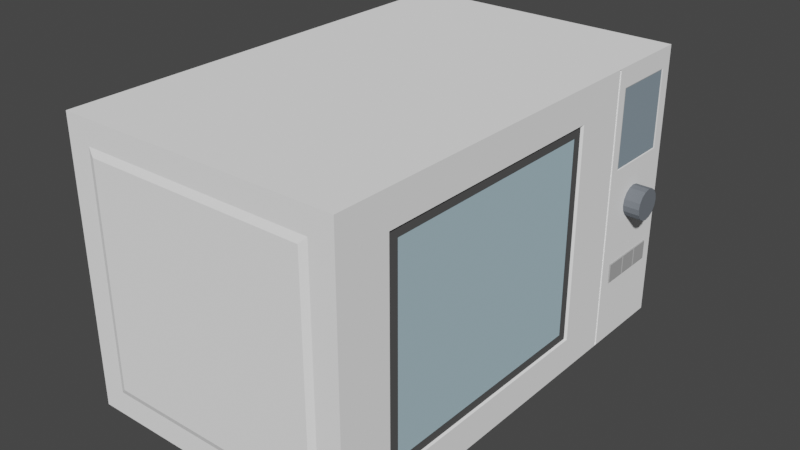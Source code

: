 # Source: Microwave.blend  (saved by Blender 2.81.16; exported with 4.5.12 LTS)
import bpy
from mathutils import Matrix  # noqa: F401  (used for matrix-valued properties, if any)

bpy.ops.wm.read_factory_settings(use_empty=True)
scene = bpy.context.scene
scene.name = 'Scene'

# ---- collections
col_collection = bpy.data.collections.new('Collection'); scene.collection.children.link(col_collection)

# ---- materials (node trees are filled in below, after node groups)
mat_body = bpy.data.materials.new('Body')
mat_body.use_transparent_shadow = False
mat_body.diffuse_color = (1.0, 1.0, 1.0, 1.0)
mat_body.metallic = 0.4021
mat_window = bpy.data.materials.new('Window')
mat_window.use_transparent_shadow = False
mat_window.diffuse_color = (0.4231, 0.5874, 0.6619, 1.0)
mat_window.roughness = 0.0
mat_window_frame = bpy.data.materials.new('Window Frame')
mat_window_frame.use_transparent_shadow = False
mat_window_frame.diffuse_color = (0.09463, 0.09463, 0.09463, 1.0)
mat_window_frame.roughness = 0.0
mat_window_frame.specular_intensity = 0.0
mat_interface = bpy.data.materials.new('Interface')
mat_interface.use_transparent_shadow = False
mat_interface.diffuse_color = (0.2613, 0.3309, 0.3844, 1.0)
mat_interface.roughness = 0.0
mat_buttons = bpy.data.materials.new('Buttons')
mat_buttons.use_transparent_shadow = False
mat_buttons.diffuse_color = (0.4109, 0.4109, 0.4109, 1.0)
mat_dial = bpy.data.materials.new('Dial')
mat_dial.use_transparent_shadow = False
mat_dial.diffuse_color = (0.1673, 0.1845, 0.2079, 1.0)

# ---- material node trees

# ---- world
world_world = bpy.data.worlds.new('World'); scene.world = world_world
world_world.use_nodes = True; world_world.node_tree.nodes.clear()
_N = world_world.node_tree.nodes; _L = world_world.node_tree.links
n0 = _N.new('ShaderNodeOutputWorld'); n0.name = 'World Output'; n0.location = (300, 300)
n1 = _N.new('ShaderNodeBackground'); n1.name = 'Background'; n1.location = (10, 300)
n1.inputs[0].default_value = (0.05088, 0.05088, 0.05088, 1.0)
_L.new(n1.outputs[0], n0.inputs[0])
n0.is_active_output = True
world_world.color = (0.05088, 0.05088, 0.05088)
world_world.use_sun_shadow = False
world_world.sun_shadow_jitter_overblur = 0.0

# ---- meshes
me_cube_001 = bpy.data.meshes.new('Cube.001')
me_cube_001.from_pydata([(-1.0, -1.0, -1.0), (-1.0, -1.0, 1.0), (-1.0, 1.0, -1.0), (-1.0, 1.0, 1.0), (0.9876, -0.7496, -0.7496), (0.9876, -0.7496, 0.7496), (1.0, 0.9893, -0.9893), (1.0, 0.9893, 0.9893), (-1.0, 0.5936, -1.0), (-1.0, 0.5936, 1.0), (0.9876, 0.3432, -0.7496), (0.9876, 0.3432, 0.7496), (0.9928, 0.6027, 0.9887), (1.0, -1.0, 1.0), (1.0, -1.0, -1.0), (0.9928, 0.6027, -0.9887), (0.9969, 0.6527, 0.3007), (0.9969, 0.9439, 0.3007), (0.9969, 0.9439, 0.851), (0.9969, 0.6547, 0.851), (1.0, 0.6352, 0.2833), (1.0, 0.9613, 0.2833), (1.0, 0.9613, 0.8684), (1.0, 0.6374, 0.8684), (1.0, 0.354, 0.7604), (1.0, -0.7604, 0.7604), (1.0, -0.7604, -0.7604), (1.0, 0.354, -0.7604), (1.0, 1.0, 1.0), (1.0, 1.0, -1.0), (0.9928, 0.595, -0.9964), (0.9928, 0.595, 0.9964), (1.0, 0.6459, 0.2939), (1.0, 0.9507, 0.2939), (1.0, 0.9507, 0.8577), (1.0, 0.648, 0.8577), (1.0, 0.5936, 1.0), (1.0, 0.5936, -1.0), (1.0, 0.6042, 0.9893), (1.0, 0.6042, -0.9893), (1.0, 0.9893, -0.4055), (1.0, 0.6042, -0.4055), (0.9928, 0.6027, -0.5492), (1.0, 0.6042, -0.5492), (1.0, 0.9893, -0.5492), (1.0, 0.657, -0.5492), (1.0, 0.657, -0.4055), (1.0, 0.7632, -0.5492), (1.0, 0.7632, -0.4055), (1.0, 0.8566, -0.5492), (1.0, 0.8566, -0.4055), (1.0, 0.9508, -0.4055), (1.0, 0.9508, -0.5492), (1.007, 0.6606, -0.409), (1.007, 0.6606, -0.5456), (1.007, 0.7597, -0.5456), (1.007, 0.7597, -0.409), (1.007, 0.7668, -0.409), (1.007, 0.7668, -0.5456), (1.007, 0.8531, -0.5456), (1.007, 0.8531, -0.409), (1.007, 0.8602, -0.409), (1.007, 0.8602, -0.5456), (1.007, 0.9473, -0.5456), (1.007, 0.9473, -0.409), (-0.7742, 1.0, -0.7742), (-0.7742, 1.0, 0.7742), (0.7742, 1.0, 0.7742), (0.7742, 1.0, -0.7742), (-0.7028, 1.012, -0.7028), (-0.7028, 1.012, 0.7028), (0.7028, 1.012, 0.7028), (0.7028, 1.012, -0.7028), (0.8289, -1.0, -0.8289), (0.8289, -1.0, 0.8289), (-0.8289, -1.0, 0.8289), (-0.8289, -1.0, -0.8289), (0.7799, -1.011, -0.7799), (0.7799, -1.011, 0.7799), (-0.7799, -1.011, 0.7799), (-0.7799, -1.011, -0.7799), (0.9876, 0.3039, -0.6899), (0.9876, 0.3039, 0.6899), (0.9876, -0.7104, 0.6899), (0.9876, -0.7104, -0.6899)], [], [(8, 9, 3, 2), (69, 70, 71, 72), (81, 82, 83, 84), (77, 78, 79, 80), (8, 37, 14, 0), (36, 9, 1, 13), (28, 3, 9, 36), (2, 29, 37, 8), (6, 44, 52, 49, 47, 45, 43, 39), (0, 1, 9, 8), (25, 24, 36, 13), (26, 25, 13, 14), (27, 26, 14, 37), (24, 27, 37, 36), (38, 20, 23, 22, 7), (19, 16, 17, 18), (17, 16, 32, 33), (18, 17, 33, 34), (19, 18, 34, 35), (16, 19, 35, 32), (5, 11, 24, 25), (4, 5, 25, 26), (10, 4, 26, 27), (11, 10, 27, 24), (7, 40, 44, 6, 29, 28), (6, 39, 37, 29), (38, 7, 28, 36), (15, 42, 12, 31, 30), (20, 21, 33, 32), (21, 22, 34, 33), (22, 23, 35, 34), (23, 20, 32, 35), (30, 31, 36, 37), (12, 42, 43, 41, 38), (15, 30, 37, 39), (31, 12, 38, 36), (41, 46, 48, 50, 51, 40, 7, 22, 21, 20, 38), (43, 45, 46, 41), (43, 42, 15, 39), (53, 54, 55, 56), (57, 58, 59, 60), (61, 62, 63, 64), (51, 52, 44, 40), (46, 45, 54, 53), (45, 47, 55, 54), (47, 48, 56, 55), (48, 46, 53, 56), (48, 47, 58, 57), (47, 49, 59, 58), (49, 50, 60, 59), (50, 48, 57, 60), (50, 49, 62, 61), (49, 52, 63, 62), (52, 51, 64, 63), (51, 50, 61, 64), (2, 3, 66, 65), (3, 28, 67, 66), (28, 29, 68, 67), (29, 2, 65, 68), (65, 66, 70, 69), (66, 67, 71, 70), (67, 68, 72, 71), (68, 65, 69, 72), (14, 13, 74, 73), (13, 1, 75, 74), (1, 0, 76, 75), (0, 14, 73, 76), (73, 74, 78, 77), (74, 75, 79, 78), (75, 76, 80, 79), (76, 73, 77, 80), (10, 11, 82, 81), (11, 5, 83, 82), (5, 4, 84, 83), (4, 10, 81, 84)])
me_cube_001.polygons.foreach_set('material_index', [0, 0, 1, 0, 0, 0, 0, 0, 0, 0, 0, 0, 0, 0, 0, 3, 0, 0, 0, 0, 0, 0, 0, 0, 0, 0, 0, 0, 0, 0, 0, 0, 0, 0, 0, 0, 0, 0, 0, 4, 4, 4, 0, 4, 4, 4, 4, 4, 4, 4, 4, 4, 4, 4, 4, 0, 0, 0, 0, 0, 0, 0, 0, 0, 0, 0, 0, 0, 0, 0, 0, 2, 2, 2, 2])
_uv = me_cube_001.uv_layers.new(name='UVMap')
_uv.uv.foreach_set('vector', [0.375, 0.1992, 0.625, 0.1992, 0.625, 0.25, 0.375, 0.25, 0.4122, 0.2872, 0.5878, 0.2872, 0.5878, 0.4628, 0.4122, 0.4628, 0.4138, 0.5896, 0.5862, 0.5896, 0.5862, 0.7112, 0.4138, 0.7112, 0.4025, 0.7775, 0.5975, 0.7775, 0.5975, 0.9725, 0.4025, 0.9725, 0.125, 0.5508, 0.375, 0.5508, 0.375, 0.75, 0.125, 0.75, 0.625, 0.5508, 0.875, 0.5508, 0.875, 0.75, 0.625, 0.75, 0.625, 0.5, 0.875, 0.5, 0.875, 0.5508, 0.625, 0.5508, 0.125, 0.5, 0.375, 0.5, 0.375, 0.5508, 0.125, 0.5508, 0.3763, 0.5013, 0.4314, 0.5013, 0.4314, 0.5061, 0.4314, 0.5179, 0.4314, 0.5296, 0.4314, 0.5429, 0.4314, 0.5495, 0.3763, 0.5495, 0.375, 0.0, 0.625, 0.0, 0.625, 0.1992, 0.375, 0.1992, 0.5951, 0.7201, 0.5951, 0.5808, 0.625, 0.5508, 0.625, 0.75, 0.4049, 0.7201, 0.5951, 0.7201, 0.625, 0.75, 0.375, 0.75, 0.4049, 0.5808, 0.4049, 0.7201, 0.375, 0.75, 0.375, 0.5508, 0.5951, 0.5808, 0.4049, 0.5808, 0.375, 0.5508, 0.625, 0.5508, 0.6237, 0.5495, 0.5354, 0.5456, 0.6086, 0.5453, 0.6086, 0.5048, 0.6237, 0.5013, 0.6064, 0.5432, 0.5376, 0.5434, 0.5376, 0.507, 0.6064, 0.507, 0.5376, 0.507, 0.5376, 0.5434, 0.5367, 0.5443, 0.5367, 0.5062, 0.6064, 0.507, 0.5376, 0.507, 0.5367, 0.5062, 0.6072, 0.5062, 0.6064, 0.5432, 0.6064, 0.507, 0.6072, 0.5062, 0.6072, 0.544, 0.5376, 0.5434, 0.6064, 0.5432, 0.6072, 0.544, 0.5367, 0.5443, 0.5937, 0.7187, 0.5937, 0.5821, 0.5951, 0.5808, 0.5951, 0.7201, 0.4063, 0.7187, 0.5937, 0.7187, 0.5951, 0.7201, 0.4049, 0.7201, 0.4063, 0.5821, 0.4063, 0.7187, 0.4049, 0.7201, 0.4049, 0.5808, 0.5937, 0.5821, 0.4063, 0.5821, 0.4049, 0.5808, 0.5951, 0.5808, 0.6237, 0.5013, 0.4493, 0.5013, 0.4314, 0.5013, 0.3763, 0.5013, 0.375, 0.5, 0.625, 0.5, 0.3763, 0.5013, 0.3763, 0.5495, 0.375, 0.5508, 0.375, 0.5, 0.6237, 0.5495, 0.6237, 0.5013, 0.625, 0.5, 0.625, 0.5508, 0.3764, 0.5497, 0.4314, 0.5497, 0.6236, 0.5497, 0.6246, 0.5506, 0.3754, 0.5506, 0.5354, 0.5456, 0.5354, 0.5048, 0.5367, 0.5062, 0.5367, 0.5443, 0.5354, 0.5048, 0.6086, 0.5048, 0.6072, 0.5062, 0.5367, 0.5062, 0.6086, 0.5048, 0.6086, 0.5453, 0.6072, 0.544, 0.6072, 0.5062, 0.6086, 0.5453, 0.5354, 0.5456, 0.5367, 0.5443, 0.6072, 0.544, 0.3754, 0.5506, 0.6246, 0.5506, 0.625, 0.5508, 0.375, 0.5508, 0.6236, 0.5497, 0.4314, 0.5497, 0.4314, 0.5495, 0.4493, 0.5495, 0.6237, 0.5495, 0.3764, 0.5497, 0.3754, 0.5506, 0.375, 0.5508, 0.3763, 0.5495, 0.6246, 0.5506, 0.6236, 0.5497, 0.6237, 0.5495, 0.625, 0.5508, 0.4493, 0.5495, 0.4493, 0.5429, 0.4493, 0.5296, 0.4493, 0.5179, 0.4493, 0.5061, 0.4493, 0.5013, 0.6237, 0.5013, 0.6086, 0.5048, 0.5354, 0.5048, 0.5354, 0.5456, 0.6237, 0.5495, 0.4314, 0.5495, 0.4314, 0.5429, 0.4493, 0.5429, 0.4493, 0.5495, 0.4314, 0.5495, 0.4314, 0.5497, 0.3764, 0.5497, 0.3763, 0.5495, 0.4489, 0.5424, 0.4318, 0.5424, 0.4318, 0.53, 0.4489, 0.53, 0.4489, 0.5292, 0.4318, 0.5292, 0.4318, 0.5184, 0.4489, 0.5184, 0.4489, 0.5175, 0.4318, 0.5175, 0.4318, 0.5066, 0.4489, 0.5066, 0.4493, 0.5061, 0.4314, 0.5061, 0.4314, 0.5013, 0.4493, 0.5013, 0.4493, 0.5429, 0.4314, 0.5429, 0.4318, 0.5424, 0.4489, 0.5424, 0.4314, 0.5429, 0.4314, 0.5296, 0.4318, 0.53, 0.4318, 0.5424, 0.4314, 0.5296, 0.4493, 0.5296, 0.4489, 0.53, 0.4318, 0.53, 0.4493, 0.5296, 0.4493, 0.5429, 0.4489, 0.5424, 0.4489, 0.53, 0.4493, 0.5296, 0.4314, 0.5296, 0.4318, 0.5292, 0.4489, 0.5292, 0.4314, 0.5296, 0.4314, 0.5179, 0.4318, 0.5184, 0.4318, 0.5292, 0.4314, 0.5179, 0.4493, 0.5179, 0.4489, 0.5184, 0.4318, 0.5184, 0.4493, 0.5179, 0.4493, 0.5296, 0.4489, 0.5292, 0.4489, 0.5184, 0.4493, 0.5179, 0.4314, 0.5179, 0.4318, 0.5175, 0.4489, 0.5175, 0.4314, 0.5179, 0.4314, 0.5061, 0.4318, 0.5066, 0.4318, 0.5175, 0.4314, 0.5061, 0.4493, 0.5061, 0.4489, 0.5066, 0.4318, 0.5066, 0.4493, 0.5061, 0.4493, 0.5179, 0.4489, 0.5175, 0.4489, 0.5066, 0.375, 0.25, 0.625, 0.25, 0.5968, 0.2782, 0.4032, 0.2782, 0.625, 0.25, 0.625, 0.5, 0.5968, 0.4718, 0.5968, 0.2782, 0.625, 0.5, 0.375, 0.5, 0.4032, 0.4718, 0.5968, 0.4718, 0.375, 0.5, 0.375, 0.25, 0.4032, 0.2782, 0.4032, 0.4718, 0.4032, 0.2782, 0.5968, 0.2782, 0.5878, 0.2872, 0.4122, 0.2872, 0.5968, 0.2782, 0.5968, 0.4718, 0.5878, 0.4628, 0.5878, 0.2872, 0.5968, 0.4718, 0.4032, 0.4718, 0.4122, 0.4628, 0.5878, 0.4628, 0.4032, 0.4718, 0.4032, 0.2782, 0.4122, 0.2872, 0.4122, 0.4628, 0.375, 0.75, 0.625, 0.75, 0.6036, 0.7714, 0.3964, 0.7714, 0.625, 0.75, 0.625, 1.0, 0.6036, 0.9786, 0.6036, 0.7714, 0.625, 1.0, 0.375, 1.0, 0.3964, 0.9786, 0.6036, 0.9786, 0.375, 1.0, 0.375, 0.75, 0.3964, 0.7714, 0.3964, 0.9786, 0.3964, 0.7714, 0.6036, 0.7714, 0.5975, 0.7775, 0.4025, 0.7775, 0.6036, 0.7714, 0.6036, 0.9786, 0.5975, 0.9725, 0.5975, 0.7775, 0.6036, 0.9786, 0.3964, 0.9786, 0.4025, 0.9725, 0.5975, 0.9725, 0.3964, 0.9786, 0.3964, 0.7714, 0.4025, 0.7775, 0.4025, 0.9725, 0.4063, 0.5821, 0.5937, 0.5821, 0.5862, 0.5896, 0.4138, 0.5896, 0.5937, 0.5821, 0.5937, 0.7187, 0.5862, 0.7112, 0.5862, 0.5896, 0.5937, 0.7187, 0.4063, 0.7187, 0.4138, 0.7112, 0.5862, 0.7112, 0.4063, 0.7187, 0.4063, 0.5821, 0.4138, 0.5896, 0.4138, 0.7112])
me_cube_001.materials.append(mat_body)
me_cube_001.materials.append(mat_window)
me_cube_001.materials.append(mat_window_frame)
me_cube_001.materials.append(mat_interface)
me_cube_001.materials.append(mat_buttons)
me_cube_001.use_remesh_fix_poles = True
me_cube_001.use_remesh_preserve_attributes = False
me_cube_001.use_mirror_vertex_groups = False
me_cube_001.update()
me_cylinder_001 = bpy.data.meshes.new('Cylinder.001')
me_cylinder_001.from_pydata([(0.0, 1.0, -1.0), (0.0, 1.0, 1.0), (0.3827, 0.9239, -1.0), (0.3827, 0.9239, 1.0), (0.7071, 0.7071, -1.0), (0.7071, 0.7071, 1.0), (0.9239, 0.3827, -1.0), (0.9239, 0.3827, 1.0), (1.0, -4.371e-08, -1.0), (1.0, -4.371e-08, 1.0), (0.9239, -0.3827, -1.0), (0.9239, -0.3827, 1.0), (0.7071, -0.7071, -1.0), (0.7071, -0.7071, 1.0), (0.3827, -0.9239, -1.0), (0.3827, -0.9239, 1.0), (1.51e-07, -1.0, -1.0), (1.51e-07, -1.0, 1.0), (-0.3827, -0.9239, -1.0), (-0.3827, -0.9239, 1.0), (-0.7071, -0.7071, -1.0), (-0.7071, -0.7071, 1.0), (-0.9239, -0.3827, -1.0), (-0.9239, -0.3827, 1.0), (-1.0, 1.192e-08, -1.0), (-1.0, 1.192e-08, 1.0), (-0.9239, 0.3827, -1.0), (-0.9239, 0.3827, 1.0), (-0.7071, 0.7071, -1.0), (-0.7071, 0.7071, 1.0), (-0.3827, 0.9239, -1.0), (-0.3827, 0.9239, 1.0)], [], [(0, 1, 3, 2), (2, 3, 5, 4), (4, 5, 7, 6), (6, 7, 9, 8), (8, 9, 11, 10), (10, 11, 13, 12), (12, 13, 15, 14), (14, 15, 17, 16), (16, 17, 19, 18), (18, 19, 21, 20), (20, 21, 23, 22), (22, 23, 25, 24), (24, 25, 27, 26), (26, 27, 29, 28), (3, 1, 31, 29, 27, 25, 23, 21, 19, 17, 15, 13, 11, 9, 7, 5), (28, 29, 31, 30), (30, 31, 1, 0), (0, 2, 4, 6, 8, 10, 12, 14, 16, 18, 20, 22, 24, 26, 28, 30)])
_uv = me_cylinder_001.uv_layers.new(name='UVMap')
_uv.uv.foreach_set('vector', [1.0, 0.5, 1.0, 1.0, 0.9375, 1.0, 0.9375, 0.5, 0.9375, 0.5, 0.9375, 1.0, 0.875, 1.0, 0.875, 0.5, 0.875, 0.5, 0.875, 1.0, 0.8125, 1.0, 0.8125, 0.5, 0.8125, 0.5, 0.8125, 1.0, 0.75, 1.0, 0.75, 0.5, 0.75, 0.5, 0.75, 1.0, 0.6875, 1.0, 0.6875, 0.5, 0.6875, 0.5, 0.6875, 1.0, 0.625, 1.0, 0.625, 0.5, 0.625, 0.5, 0.625, 1.0, 0.5625, 1.0, 0.5625, 0.5, 0.5625, 0.5, 0.5625, 1.0, 0.5, 1.0, 0.5, 0.5, 0.5, 0.5, 0.5, 1.0, 0.4375, 1.0, 0.4375, 0.5, 0.4375, 0.5, 0.4375, 1.0, 0.375, 1.0, 0.375, 0.5, 0.375, 0.5, 0.375, 1.0, 0.3125, 1.0, 0.3125, 0.5, 0.3125, 0.5, 0.3125, 1.0, 0.25, 1.0, 0.25, 0.5, 0.25, 0.5, 0.25, 1.0, 0.1875, 1.0, 0.1875, 0.5, 0.1875, 0.5, 0.1875, 1.0, 0.125, 1.0, 0.125, 0.5, 0.3418, 0.4717, 0.25, 0.49, 0.1582, 0.4717, 0.08029, 0.4197, 0.02827, 0.3418, 0.01, 0.25, 0.02827, 0.1582, 0.08029, 0.08029, 0.1582, 0.02827, 0.25, 0.01, 0.3418, 0.02827, 0.4197, 0.08029, 0.4717, 0.1582, 0.49, 0.25, 0.4717, 0.3418, 0.4197, 0.4197, 0.125, 0.5, 0.125, 1.0, 0.0625, 1.0, 0.0625, 0.5, 0.0625, 0.5, 0.0625, 1.0, 0.0, 1.0, 0.0, 0.5, 0.75, 0.49, 0.8418, 0.4717, 0.9197, 0.4197, 0.9717, 0.3418, 0.99, 0.25, 0.9717, 0.1582, 0.9197, 0.08029, 0.8418, 0.02827, 0.75, 0.01, 0.6582, 0.02827, 0.5803, 0.08029, 0.5283, 0.1582, 0.51, 0.25, 0.5283, 0.3418, 0.5803, 0.4197, 0.6582, 0.4717])
me_cylinder_001.materials.append(mat_dial)
me_cylinder_001.use_remesh_fix_poles = True
me_cylinder_001.use_remesh_preserve_attributes = False
me_cylinder_001.use_mirror_vertex_groups = False
me_cylinder_001.update()

# ---- objects
ob_cube = bpy.data.objects.new('Cube', me_cube_001)
ob_cylinder = bpy.data.objects.new('Cylinder', me_cylinder_001)

# ---- transforms, parenting, visibility, modifiers, constraints
ob_cube.location = (0.0, 0.0, 0.0)
ob_cube.scale = (2.507, 3.988, 2.473)
ob_cube.lineart.crease_threshold = 0.0
ob_cylinder.location = (2.633, 3.171, 0.0)
ob_cylinder.rotation_euler = (0.0, 1.571, 0.0)
ob_cylinder.scale = (0.2818, 0.2818, 0.1677)
ob_cylinder.lineart.crease_threshold = 0.0

# ---- collection membership
col_collection.objects.link(ob_cube)
col_collection.objects.link(ob_cylinder)

# ---- scene / render settings (as saved in the file)
scene.frame_start = 1; scene.frame_end = 250; scene.frame_set(1)
scene.render.engine = 'BLENDER_EEVEE_NEXT'
scene.cycles.use_denoising = False
scene.cycles.samples = 128
scene.cycles.sampling_pattern = 'TABULATED_SOBOL'
scene.cycles.use_adaptive_sampling = False
scene.cycles.use_light_tree = False
scene.view_settings.view_transform = 'Filmic'
bpy.context.view_layer.update()

# ---- added for rendering (the .blend has no active camera and no usable light): camera, sun
cam_auto = bpy.data.cameras.new('AutoCamera')
cam_auto.lens = 50.0
cam_auto.sensor_width = 36.0
cam_auto.clip_end = 1000.0
ob_auto_camera = bpy.data.objects.new('AutoCamera', cam_auto)
scene.collection.objects.link(ob_auto_camera)
ob_auto_camera.location = (10.1856, -12.0438, 8.03119)
ob_auto_camera.rotation_euler = (1.09748, -7.21219e-08, 0.694738)
scene.camera = ob_auto_camera
light_auto_sun = bpy.data.lights.new('AutoSun', 'SUN')
light_auto_sun.energy = 3.0
light_auto_sun.angle = 0.0523599
ob_auto_sun = bpy.data.objects.new('AutoSun', light_auto_sun)
scene.collection.objects.link(ob_auto_sun)
ob_auto_sun.rotation_euler = (0.872665, 0.174533, 0.523599)
bpy.context.view_layer.update()
